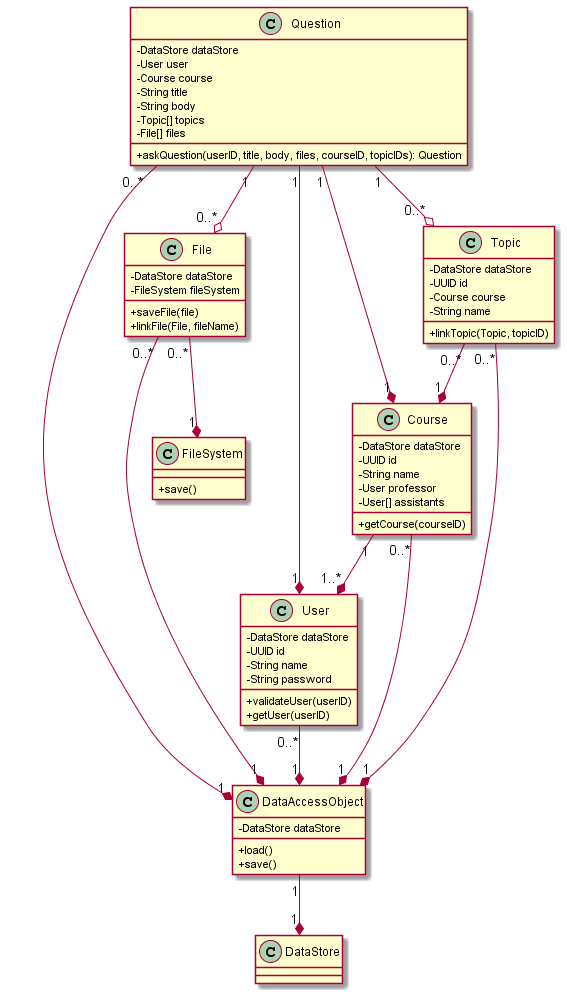

The diagram above was rendered by PlantUML. Its source (embedded in the PNG):
@startuml Ask Question
skinparam classAttributeIconSize 0

class DataStore

class DataAccessObject {
    - DataStore dataStore
    + load()
    + save()
}

DataAccessObject "1" --* "1" DataStore



class FileSystem {
    + save()
}

class File {
	- DataStore dataStore
    - FileSystem fileSystem
	+ saveFile(file)
    + linkFile(File, fileName)
}

File "0..*" --* "1" FileSystem



class Question {
	- DataStore dataStore
    - User user
    - Course course
	- String title
	- String body
	- Topic[] topics
	- File[] files
    + askQuestion(userID, title, body, files, courseID, topicIDs): Question
}

Question "1" --* "1" User
Question "1" --* "1" Course
Question "1" --o "0..*" Topic
Question "1" --o "0..*" File



class User {
	- DataStore dataStore
    - UUID id
    - String name
    - String password
    + validateUser(userID)
    + getUser(userID)
}



class Course {
	- DataStore dataStore
    - UUID id
    - String name
	- User professor
    - User[] assistants
	+ getCourse(courseID)
}

Course "1" --* "1..*" User



class Topic {
	- DataStore dataStore
    - UUID id
    - Course course
    - String name
    + linkTopic(Topic, topicID)
}

Topic "0..*" --* "1" Course

Question "0..*" --* "1" DataAccessObject
File "0..*" --* "1" DataAccessObject
User "0..*" --* "1" DataAccessObject
Course "0..*" --* "1" DataAccessObject
Topic "0..*" --* "1" DataAccessObject


@enduml